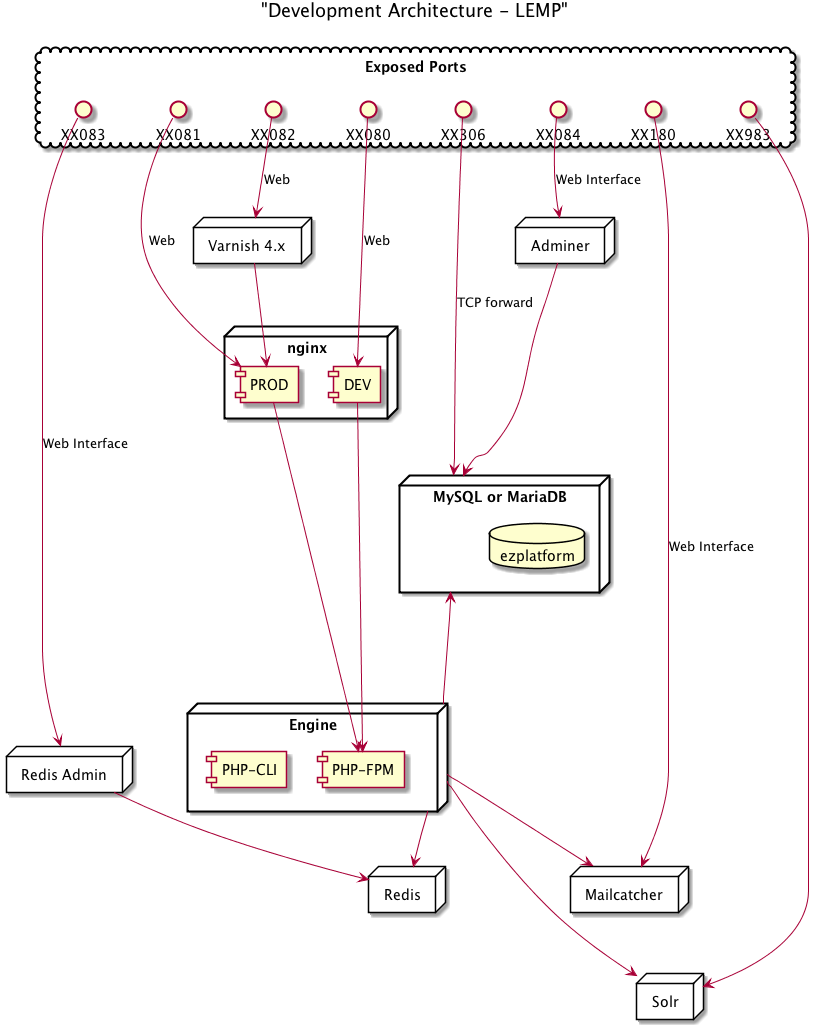

The diagram above was rendered by PlantUML. Its source (embedded in the PNG):
@startuml

title "Development Architecture - LEMP"

cloud "Exposed Ports" {
    () XX080 as SymfonyDevModePort
    () XX081 as SymfonyProdModePort
    () XX082 as SymfonyProdModeVarnishPort

    () XX083 as RedisAdminPort
    () XX983 as SorlPort
    () XX084 as DatabaseAdminPort
    () XX306 as DatabaseEnginePort
    () XX180 as MailcatcherPort
}

node "nginx" {
    [PROD]
    [DEV]
    }

node "Engine" as engine {
    [PHP-FPM] as PhpFPM
    [PHP-CLI] as PhpCli
}

node "MySQL or MariaDB" as db {
    database "ezplatform" as StandardDB
}

node "Redis" as appcache {
}

node "Varnish 4.x" as varnish {
}

node "Redis Admin" as redisadmin {
}

node "Mailcatcher" as mailcatcher {
}

node "Adminer" as dbadmin {
}

node "Solr" as solr {
}

RedisAdminPort -> redisadmin: Web Interface
DatabaseEnginePort ---> db: TCP forward
MailcatcherPort -> mailcatcher: Web Interface
DatabaseAdminPort --> dbadmin: Web Interface
SorlPort -> solr

SymfonyDevModePort --> DEV: Web
SymfonyProdModePort --> PROD: Web
SymfonyProdModeVarnishPort --> varnish: Web
varnish --> PROD

DEV --> PhpFPM
PROD --> PhpFPM

engine -up--> db
engine --> appcache
engine --> mailcatcher
engine ---> solr

redisadmin --> appcache
dbadmin ---> db

@enduml